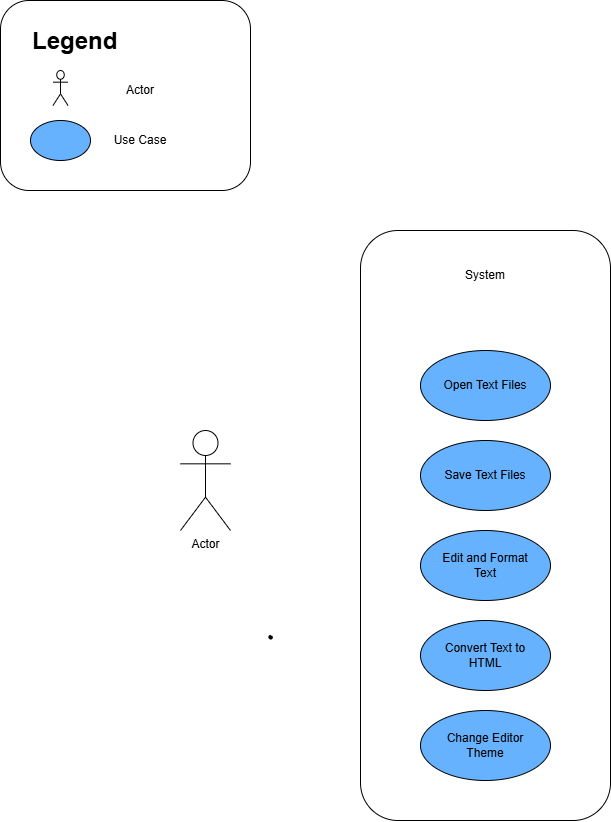

The diagram above was exported from draw.io. Its source (the exported page's mxGraphModel, read from the mxfile embedded in the PNG):
<mxGraphModel dx="1538" dy="1899" grid="1" gridSize="10" guides="1" tooltips="1" connect="1" arrows="1" fold="1" page="1" pageScale="1" pageWidth="850" pageHeight="1100" math="0" shadow="0">
  <root>
    <mxCell id="0" />
    <mxCell id="1" parent="0" />
    <mxCell id="jcezt9x2opx7q98LWJxH-12" value="" style="group" vertex="1" connectable="0" parent="1">
      <mxGeometry x="40" y="-1060" width="250" height="190" as="geometry" />
    </mxCell>
    <mxCell id="jcezt9x2opx7q98LWJxH-1" value="" style="rounded=1;whiteSpace=wrap;html=1;container=0;" vertex="1" parent="jcezt9x2opx7q98LWJxH-12">
      <mxGeometry width="250" height="190" as="geometry" />
    </mxCell>
    <mxCell id="jcezt9x2opx7q98LWJxH-7" value="" style="shape=umlActor;verticalLabelPosition=bottom;verticalAlign=top;html=1;outlineConnect=0;" vertex="1" parent="jcezt9x2opx7q98LWJxH-12">
      <mxGeometry x="52.5" y="70" width="15" height="35" as="geometry" />
    </mxCell>
    <mxCell id="jcezt9x2opx7q98LWJxH-8" value="&lt;h1 style=&quot;margin-top: 0px;&quot;&gt;Legend&lt;/h1&gt;" style="text;html=1;whiteSpace=wrap;overflow=hidden;rounded=0;" vertex="1" parent="jcezt9x2opx7q98LWJxH-12">
      <mxGeometry x="30" y="20" width="90" height="40" as="geometry" />
    </mxCell>
    <mxCell id="jcezt9x2opx7q98LWJxH-9" value="" style="ellipse;whiteSpace=wrap;html=1;fillColor=#66B2FF;" vertex="1" parent="jcezt9x2opx7q98LWJxH-12">
      <mxGeometry x="30" y="120" width="60" height="40" as="geometry" />
    </mxCell>
    <mxCell id="jcezt9x2opx7q98LWJxH-10" value="Actor" style="text;html=1;align=center;verticalAlign=middle;whiteSpace=wrap;rounded=0;" vertex="1" parent="jcezt9x2opx7q98LWJxH-12">
      <mxGeometry x="110" y="75" width="60" height="30" as="geometry" />
    </mxCell>
    <mxCell id="jcezt9x2opx7q98LWJxH-11" value="Use Case" style="text;html=1;align=center;verticalAlign=middle;whiteSpace=wrap;rounded=0;" vertex="1" parent="jcezt9x2opx7q98LWJxH-12">
      <mxGeometry x="110" y="125" width="60" height="30" as="geometry" />
    </mxCell>
    <mxCell id="jcezt9x2opx7q98LWJxH-13" value="Actor" style="shape=umlActor;verticalLabelPosition=bottom;verticalAlign=top;html=1;outlineConnect=0;points=[[0,0.3333333333333333,0,0,0],[0,1,0,0,0],[0.25,0.1,0,0,0],[0.5,0,0,0,0],[0.5,0.5,0,0,0],[0.75,0.1,0,0,0],[1,0.3333333333333333,0,0,0],[1,1,0,0,0]];" vertex="1" parent="1">
      <mxGeometry x="220" y="-630" width="50" height="100" as="geometry" />
    </mxCell>
    <mxCell id="jcezt9x2opx7q98LWJxH-14" value="" style="rounded=1;whiteSpace=wrap;html=1;" vertex="1" parent="1">
      <mxGeometry x="400" y="-830" width="250" height="590" as="geometry" />
    </mxCell>
    <mxCell id="jcezt9x2opx7q98LWJxH-16" value="System" style="text;html=1;align=center;verticalAlign=middle;whiteSpace=wrap;rounded=0;" vertex="1" parent="1">
      <mxGeometry x="495" y="-800" width="60" height="30" as="geometry" />
    </mxCell>
    <mxCell id="jcezt9x2opx7q98LWJxH-19" value="" style="group" vertex="1" connectable="0" parent="1">
      <mxGeometry x="460" y="-710" width="130" height="70" as="geometry" />
    </mxCell>
    <mxCell id="jcezt9x2opx7q98LWJxH-17" value="" style="ellipse;whiteSpace=wrap;html=1;fillColor=#66B2FF;" vertex="1" parent="jcezt9x2opx7q98LWJxH-19">
      <mxGeometry width="130" height="70" as="geometry" />
    </mxCell>
    <mxCell id="jcezt9x2opx7q98LWJxH-18" value="Open Text Files" style="text;html=1;align=center;verticalAlign=middle;whiteSpace=wrap;rounded=0;" vertex="1" parent="jcezt9x2opx7q98LWJxH-19">
      <mxGeometry x="20" y="5" width="90" height="60" as="geometry" />
    </mxCell>
    <mxCell id="jcezt9x2opx7q98LWJxH-20" style="edgeStyle=orthogonalEdgeStyle;rounded=0;orthogonalLoop=1;jettySize=auto;html=1;exitX=0.5;exitY=1;exitDx=0;exitDy=0;" edge="1" parent="jcezt9x2opx7q98LWJxH-19" source="jcezt9x2opx7q98LWJxH-18" target="jcezt9x2opx7q98LWJxH-18">
      <mxGeometry relative="1" as="geometry" />
    </mxCell>
    <mxCell id="jcezt9x2opx7q98LWJxH-21" value="" style="group" vertex="1" connectable="0" parent="1">
      <mxGeometry x="460" y="-530" width="130" height="70" as="geometry" />
    </mxCell>
    <mxCell id="jcezt9x2opx7q98LWJxH-22" value="" style="ellipse;whiteSpace=wrap;html=1;fillColor=#66B2FF;" vertex="1" parent="jcezt9x2opx7q98LWJxH-21">
      <mxGeometry width="130" height="70" as="geometry" />
    </mxCell>
    <mxCell id="jcezt9x2opx7q98LWJxH-23" value="Edit and Format Text" style="text;html=1;align=center;verticalAlign=middle;whiteSpace=wrap;rounded=0;" vertex="1" parent="jcezt9x2opx7q98LWJxH-21">
      <mxGeometry x="20" y="5" width="90" height="60" as="geometry" />
    </mxCell>
    <mxCell id="jcezt9x2opx7q98LWJxH-24" style="edgeStyle=orthogonalEdgeStyle;rounded=0;orthogonalLoop=1;jettySize=auto;html=1;exitX=0.5;exitY=1;exitDx=0;exitDy=0;" edge="1" parent="jcezt9x2opx7q98LWJxH-21" source="jcezt9x2opx7q98LWJxH-23" target="jcezt9x2opx7q98LWJxH-23">
      <mxGeometry relative="1" as="geometry" />
    </mxCell>
    <mxCell id="jcezt9x2opx7q98LWJxH-27" value="" style="group" vertex="1" connectable="0" parent="1">
      <mxGeometry x="460" y="-620" width="130" height="70" as="geometry" />
    </mxCell>
    <mxCell id="jcezt9x2opx7q98LWJxH-28" value="" style="ellipse;whiteSpace=wrap;html=1;fillColor=#66B2FF;" vertex="1" parent="jcezt9x2opx7q98LWJxH-27">
      <mxGeometry width="130" height="70" as="geometry" />
    </mxCell>
    <mxCell id="jcezt9x2opx7q98LWJxH-29" value="Save Text Files" style="text;html=1;align=center;verticalAlign=middle;whiteSpace=wrap;rounded=0;" vertex="1" parent="jcezt9x2opx7q98LWJxH-27">
      <mxGeometry x="20" y="5" width="90" height="60" as="geometry" />
    </mxCell>
    <mxCell id="jcezt9x2opx7q98LWJxH-30" style="edgeStyle=orthogonalEdgeStyle;rounded=0;orthogonalLoop=1;jettySize=auto;html=1;exitX=0.5;exitY=1;exitDx=0;exitDy=0;" edge="1" parent="jcezt9x2opx7q98LWJxH-27" source="jcezt9x2opx7q98LWJxH-29" target="jcezt9x2opx7q98LWJxH-29">
      <mxGeometry relative="1" as="geometry" />
    </mxCell>
    <mxCell id="jcezt9x2opx7q98LWJxH-32" value="" style="group" vertex="1" connectable="0" parent="1">
      <mxGeometry x="460" y="-440" width="130" height="70" as="geometry" />
    </mxCell>
    <mxCell id="jcezt9x2opx7q98LWJxH-33" value="" style="ellipse;whiteSpace=wrap;html=1;fillColor=#66B2FF;" vertex="1" parent="jcezt9x2opx7q98LWJxH-32">
      <mxGeometry width="130" height="70" as="geometry" />
    </mxCell>
    <mxCell id="jcezt9x2opx7q98LWJxH-34" value="Convert Text to HTML" style="text;html=1;align=center;verticalAlign=middle;whiteSpace=wrap;rounded=0;" vertex="1" parent="jcezt9x2opx7q98LWJxH-32">
      <mxGeometry x="20" y="5" width="90" height="60" as="geometry" />
    </mxCell>
    <mxCell id="jcezt9x2opx7q98LWJxH-35" style="edgeStyle=orthogonalEdgeStyle;rounded=0;orthogonalLoop=1;jettySize=auto;html=1;exitX=0.5;exitY=1;exitDx=0;exitDy=0;" edge="1" parent="jcezt9x2opx7q98LWJxH-32" source="jcezt9x2opx7q98LWJxH-34" target="jcezt9x2opx7q98LWJxH-34">
      <mxGeometry relative="1" as="geometry" />
    </mxCell>
    <mxCell id="jcezt9x2opx7q98LWJxH-36" value="" style="group" vertex="1" connectable="0" parent="1">
      <mxGeometry x="460" y="-350" width="130" height="70" as="geometry" />
    </mxCell>
    <mxCell id="jcezt9x2opx7q98LWJxH-37" value="" style="ellipse;whiteSpace=wrap;html=1;fillColor=#66B2FF;" vertex="1" parent="jcezt9x2opx7q98LWJxH-36">
      <mxGeometry width="130" height="70" as="geometry" />
    </mxCell>
    <mxCell id="jcezt9x2opx7q98LWJxH-38" value="Change Editor Theme" style="text;html=1;align=center;verticalAlign=middle;whiteSpace=wrap;rounded=0;" vertex="1" parent="jcezt9x2opx7q98LWJxH-36">
      <mxGeometry x="20" y="5" width="90" height="60" as="geometry" />
    </mxCell>
    <mxCell id="jcezt9x2opx7q98LWJxH-39" style="edgeStyle=orthogonalEdgeStyle;rounded=0;orthogonalLoop=1;jettySize=auto;html=1;exitX=0.5;exitY=1;exitDx=0;exitDy=0;" edge="1" parent="jcezt9x2opx7q98LWJxH-36" source="jcezt9x2opx7q98LWJxH-38" target="jcezt9x2opx7q98LWJxH-38">
      <mxGeometry relative="1" as="geometry" />
    </mxCell>
    <mxCell id="jcezt9x2opx7q98LWJxH-48" value="" style="shape=stencil(fZbdcgIhDIWfZm8zQAg/17Z9j85U606tdqz9e/tmZ0c0uJ47xP0I5JwEBl59bp8/1kNwn6fj4W39M76ctgM/DCGM++36OJ50NPDjwKvN4bh+PR6+9i/z74/n6ctp9H74nlb4nbmSKZeJCu5vngmZ6jzzNAO7cX8FVKEsBuBKrgKg9oAE8gkCbLeUhEoEQKSUDZDLeWYRKIl8MEDRmHwfyBrBG6Amyu4+kDxxMoB3jhwgYu7TVAsVkFcWCs4CTBEoF4RctKeOxHIf8IXYpikHikAIf+MNUW94AGSSaoAoFIE3AlOyeWU+p2E5S9yfQZcQILVuQOwZdJNoS9Ls3wA5u2XZTIHECqeJ9kDpSaauRiNVcAY1QhdBzeLBli5WazpkSsBLV25uRaqWRyFawTQzRRIQYirJzq5atkBqLfouwqUxLBepthWb10vrWZY6UOAeyKCCtDV625mm9gmUC4Wc3VLJMMIE1BsA2FW9JraVlQB7n3c9oMKhCLEvIM1zBPZ25/umNQ1tVEC2G+fFCC8g398O2hNQuQlVu752DBfA+q0ptnqO5JFmeuIuo9DY7KjY71UxdJV4EntifPWorW++R/dC4t7V3DlIB5cHx2bc7eb3yvX//QNFp+bHDT/+Aw==);lineShape=1;strokeColor=default;" vertex="1" parent="1">
      <mxGeometry x="308.2478872994034" y="-425.05532410480055" width="3.461140571937196" height="3.455730530634995" as="geometry" />
    </mxCell>
  </root>
</mxGraphModel>